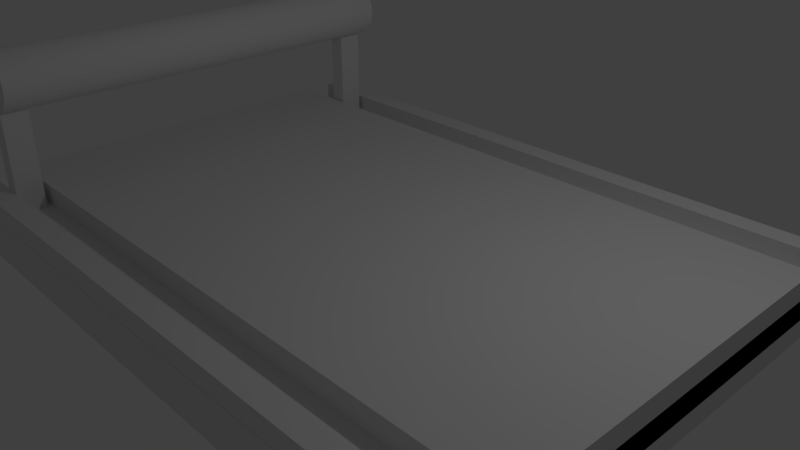 # Source: Slider.blend  (saved by Blender 2.79.0; exported with 4.5.12 LTS)
import bpy
from mathutils import Matrix  # noqa: F401  (used for matrix-valued properties, if any)

bpy.ops.wm.read_factory_settings(use_empty=True)
scene = bpy.context.scene
scene.name = 'Scene'

# ---- collections
col_collection_1 = bpy.data.collections.new('Collection 1'); scene.collection.children.link(col_collection_1)

# ---- world
world_world = bpy.data.worlds.new('World'); scene.world = world_world
world_world.color = (0.05088, 0.05088, 0.05088)
world_world.use_sun_shadow = False
world_world.sun_shadow_jitter_overblur = 0.0
world_world.cycles.sampling_method = 'MANUAL'

# ---- cameras
cam_camera = bpy.data.cameras.new('Camera')
cam_camera.clip_end = 100.0
cam_camera.lens = 35.0
cam_camera.sensor_width = 32.0
cam_camera.sensor_height = 18.0
cam_camera.ortho_scale = 7.314
cam_camera.dof.focus_distance = 0.0
cam_camera.dof.aperture_fstop = 128.0

# ---- lights
light_lamp = bpy.data.lights.new('Lamp', 'POINT')
light_lamp.transmission_factor = 0.0
light_lamp.cutoff_distance = 30.0
light_lamp.energy = 100.0
light_lamp.shadow_buffer_clip_start = 1.001
light_lamp.shadow_soft_size = 0.1
light_lamp.shadow_maximum_resolution = 0.006
light_lamp.use_absolute_resolution = True

# ---- meshes
me_cube_002 = bpy.data.meshes.new('Cube.002')
me_cube_002.from_pydata([(-1.0, -1.0, -1.0), (-1.0, -1.0, 1.0), (-1.0, 1.0, -1.0), (-1.0, 1.0, 1.0), (1.0, -1.0, -1.0), (1.0, -1.0, 1.0), (1.0, 1.0, -1.0), (1.0, 1.0, 1.0)], [], [(0, 1, 3, 2), (2, 3, 7, 6), (6, 7, 5, 4), (4, 5, 1, 0), (2, 6, 4, 0), (7, 3, 1, 5)])
me_cube_002.use_remesh_preserve_volume = False
me_cube_002.use_remesh_preserve_attributes = False
me_cube_002.use_mirror_vertex_groups = False
me_cube_002.update()
me_cube_001 = bpy.data.meshes.new('Cube.001')
me_cube_001.from_pydata([(-1.0, -1.0, -1.0), (-1.0, -1.0, 1.0), (-1.0, 1.0, -1.0), (-1.0, 1.0, 1.0), (1.0, -1.0, -1.0), (1.0, -1.0, 1.0), (1.0, 1.0, -1.0), (1.0, 1.0, 1.0)], [], [(0, 1, 3, 2), (2, 3, 7, 6), (6, 7, 5, 4), (4, 5, 1, 0), (2, 6, 4, 0), (7, 3, 1, 5)])
me_cube_001.use_remesh_preserve_volume = False
me_cube_001.use_remesh_preserve_attributes = False
me_cube_001.use_mirror_vertex_groups = False
me_cube_001.update()
me_cylinder = bpy.data.meshes.new('Cylinder')
me_cylinder.from_pydata([(0.0, 1.0, -1.0), (0.0, 1.0, 1.0), (0.1951, 0.9808, -1.0), (0.1951, 0.9808, 1.0), (0.3827, 0.9239, -1.0), (0.3827, 0.9239, 1.0), (0.5556, 0.8315, -1.0), (0.5556, 0.8315, 1.0), (0.7071, 0.7071, -1.0), (0.7071, 0.7071, 1.0), (0.8315, 0.5556, -1.0), (0.8315, 0.5556, 1.0), (0.9239, 0.3827, -1.0), (0.9239, 0.3827, 1.0), (0.9808, 0.1951, -1.0), (0.9808, 0.1951, 1.0), (1.0, 7.55e-08, -1.0), (1.0, 7.55e-08, 1.0), (0.9808, -0.1951, -1.0), (0.9808, -0.1951, 1.0), (0.9239, -0.3827, -1.0), (0.9239, -0.3827, 1.0), (0.8315, -0.5556, -1.0), (0.8315, -0.5556, 1.0), (0.7071, -0.7071, -1.0), (0.7071, -0.7071, 1.0), (0.5556, -0.8315, -1.0), (0.5556, -0.8315, 1.0), (0.3827, -0.9239, -1.0), (0.3827, -0.9239, 1.0), (0.1951, -0.9808, -1.0), (0.1951, -0.9808, 1.0), (-3.258e-07, -1.0, -1.0), (-3.258e-07, -1.0, 1.0), (-0.1951, -0.9808, -1.0), (-0.1951, -0.9808, 1.0), (-0.3827, -0.9239, -1.0), (-0.3827, -0.9239, 1.0), (-0.5556, -0.8315, -1.0), (-0.5556, -0.8315, 1.0), (-0.7071, -0.7071, -1.0), (-0.7071, -0.7071, 1.0), (-0.8315, -0.5556, -1.0), (-0.8315, -0.5556, 1.0), (-0.9239, -0.3827, -1.0), (-0.9239, -0.3827, 1.0), (-0.9808, -0.1951, -1.0), (-0.9808, -0.1951, 1.0), (-1.0, 9.656e-07, -1.0), (-1.0, 9.656e-07, 1.0), (-0.9808, 0.1951, -1.0), (-0.9808, 0.1951, 1.0), (-0.9239, 0.3827, -1.0), (-0.9239, 0.3827, 1.0), (-0.8315, 0.5556, -1.0), (-0.8315, 0.5556, 1.0), (-0.7071, 0.7071, -1.0), (-0.7071, 0.7071, 1.0), (-0.5556, 0.8315, -1.0), (-0.5556, 0.8315, 1.0), (-0.3827, 0.9239, -1.0), (-0.3827, 0.9239, 1.0), (-0.1951, 0.9808, -1.0), (-0.1951, 0.9808, 1.0)], [], [(0, 1, 3, 2), (2, 3, 5, 4), (4, 5, 7, 6), (6, 7, 9, 8), (8, 9, 11, 10), (10, 11, 13, 12), (12, 13, 15, 14), (14, 15, 17, 16), (16, 17, 19, 18), (18, 19, 21, 20), (20, 21, 23, 22), (22, 23, 25, 24), (24, 25, 27, 26), (26, 27, 29, 28), (28, 29, 31, 30), (30, 31, 33, 32), (32, 33, 35, 34), (34, 35, 37, 36), (36, 37, 39, 38), (38, 39, 41, 40), (40, 41, 43, 42), (42, 43, 45, 44), (44, 45, 47, 46), (46, 47, 49, 48), (48, 49, 51, 50), (50, 51, 53, 52), (52, 53, 55, 54), (54, 55, 57, 56), (56, 57, 59, 58), (58, 59, 61, 60), (3, 1, 63, 61, 59, 57, 55, 53, 51, 49, 47, 45, 43, 41, 39, 37, 35, 33, 31, 29, 27, 25, 23, 21, 19, 17, 15, 13, 11, 9, 7, 5), (60, 61, 63, 62), (62, 63, 1, 0), (0, 2, 4, 6, 8, 10, 12, 14, 16, 18, 20, 22, 24, 26, 28, 30, 32, 34, 36, 38, 40, 42, 44, 46, 48, 50, 52, 54, 56, 58, 60, 62)])
me_cylinder.use_remesh_preserve_volume = False
me_cylinder.use_remesh_preserve_attributes = False
me_cylinder.use_mirror_vertex_groups = False
me_cylinder.update()
me_cube_003 = bpy.data.meshes.new('Cube.003')
me_cube_003.from_pydata([(-1.0, -1.0, -1.0), (-1.0, -1.0, 1.0), (-1.0, 1.0, -1.0), (-1.0, 1.0, 1.0), (1.0, -1.0, -1.0), (1.0, -1.0, 1.0), (1.0, 1.0, -1.0), (1.0, 1.0, 1.0)], [], [(0, 1, 3, 2), (2, 3, 7, 6), (6, 7, 5, 4), (4, 5, 1, 0), (2, 6, 4, 0), (7, 3, 1, 5)])
me_cube_003.use_remesh_preserve_volume = False
me_cube_003.use_remesh_preserve_attributes = False
me_cube_003.use_mirror_vertex_groups = False
me_cube_003.update()
me_cube_004 = bpy.data.meshes.new('Cube.004')
me_cube_004.from_pydata([(-1.0, -1.0, -1.0), (-1.0, -1.0, 1.0), (-1.0, 1.0, -1.0), (-1.0, 1.0, 1.0), (1.0, -1.0, -1.0), (1.0, -1.0, 1.0), (1.0, 1.0, -1.0), (1.0, 1.0, 1.0)], [], [(0, 1, 3, 2), (2, 3, 7, 6), (6, 7, 5, 4), (4, 5, 1, 0), (2, 6, 4, 0), (7, 3, 1, 5)])
me_cube_004.use_remesh_preserve_volume = False
me_cube_004.use_remesh_preserve_attributes = False
me_cube_004.use_mirror_vertex_groups = False
me_cube_004.update()
me_cube_005 = bpy.data.meshes.new('Cube.005')
me_cube_005.from_pydata([(-1.0, -1.0, -1.0), (-1.0, -1.0, 1.0), (-1.0, 1.0, -1.0), (-1.0, 1.0, 1.0), (1.0, -1.0, -1.0), (1.0, -1.0, 1.0), (1.0, 1.0, -1.0), (1.0, 1.0, 1.0)], [], [(0, 1, 3, 2), (2, 3, 7, 6), (6, 7, 5, 4), (4, 5, 1, 0), (2, 6, 4, 0), (7, 3, 1, 5)])
me_cube_005.use_remesh_preserve_volume = False
me_cube_005.use_remesh_preserve_attributes = False
me_cube_005.use_mirror_vertex_groups = False
me_cube_005.update()
me_cube_006 = bpy.data.meshes.new('Cube.006')
me_cube_006.from_pydata([(-1.0, -1.0, -1.0), (-1.0, -1.0, 1.0), (-1.0, 1.0, -1.0), (-1.0, 1.0, 1.0), (1.0, -1.0, -1.0), (1.0, -1.0, 1.0), (1.0, 1.0, -1.0), (1.0, 1.0, 1.0)], [], [(0, 1, 3, 2), (2, 3, 7, 6), (6, 7, 5, 4), (4, 5, 1, 0), (2, 6, 4, 0), (7, 3, 1, 5)])
me_cube_006.use_remesh_preserve_volume = False
me_cube_006.use_remesh_preserve_attributes = False
me_cube_006.use_mirror_vertex_groups = False
me_cube_006.update()

# ---- objects
ob_cube_001 = bpy.data.objects.new('Cube.001', me_cube_002)
ob_cube = bpy.data.objects.new('Cube', me_cube_001)
ob_cylinder = bpy.data.objects.new('Cylinder', me_cylinder)
ob_lamp = bpy.data.objects.new('Lamp', light_lamp)
ob_camera = bpy.data.objects.new('Camera', cam_camera)
ob_cube_002 = bpy.data.objects.new('Cube.002', me_cube_003)
ob_cube_003 = bpy.data.objects.new('Cube.003', me_cube_004)
ob_cube_004 = bpy.data.objects.new('Cube.004', me_cube_005)
ob_cube_005 = bpy.data.objects.new('Cube.005', me_cube_006)

# ---- transforms, parenting, visibility, modifiers, constraints
ob_cube_001.location = (-3.695, 2.762, 0.8207)
ob_cube_001.scale = (0.1206, 0.1806, 1.0)
ob_cube_001.lineart.crease_threshold = 0.0
ob_cube.location = (0.0, 0.0, 0.0)
ob_cube.scale = (4.5, 3.3, 0.3)
ob_cube.lineart.crease_threshold = 0.0
ob_cylinder.location = (-3.664, 0.0, 2.082)
ob_cylinder.rotation_euler = (1.571, 0.0, 0.0)
ob_cylinder.scale = (0.4, 0.4, 3.0)
ob_cylinder.lineart.crease_threshold = 0.0
ob_lamp.location = (4.076, 1.005, 5.904)
ob_lamp.rotation_euler = (0.6503, 0.05522, 1.866)
ob_lamp.lock_rotations_4d = False
ob_lamp.empty_display_type = 'ARROWS'
ob_lamp.color = (0.0, 0.0, 0.0, 0.0)
ob_lamp.lineart.crease_threshold = 0.0
ob_camera.location = (7.481, -6.508, 5.344)
ob_camera.rotation_euler = (1.109, 0.0, 0.8149)
ob_camera.lock_rotations_4d = False
ob_camera.empty_display_type = 'ARROWS'
ob_camera.color = (0.0, 0.0, 0.0, 0.0)
ob_camera.display_type = 'WIRE'
ob_camera.lineart.crease_threshold = 0.0
ob_cube_002.location = (-3.695, -2.814, 0.8207)
ob_cube_002.scale = (0.1206, 0.1806, 1.0)
ob_cube_002.lineart.crease_threshold = 0.0
ob_cube_003.location = (0.0, 0.0, 0.2876)
ob_cube_003.scale = (4.5, 2.559, 0.3)
ob_cube_003.lineart.crease_threshold = 0.0
ob_cube_004.location = (0.0, -3.143, 0.2876)
ob_cube_004.scale = (4.5, 0.15, 0.3)
ob_cube_004.lineart.crease_threshold = 0.0
ob_cube_005.location = (0.0, 3.151, 0.2876)
ob_cube_005.scale = (4.5, 0.15, 0.3)
ob_cube_005.lineart.crease_threshold = 0.0

# ---- collection membership
col_collection_1.objects.link(ob_cube_001)
col_collection_1.objects.link(ob_cube)
col_collection_1.objects.link(ob_cylinder)
col_collection_1.objects.link(ob_lamp)
col_collection_1.objects.link(ob_camera)
col_collection_1.objects.link(ob_cube_002)
col_collection_1.objects.link(ob_cube_003)
col_collection_1.objects.link(ob_cube_004)
col_collection_1.objects.link(ob_cube_005)

# ---- scene / render settings (as saved in the file)
scene.camera = ob_camera
scene.frame_start = 1; scene.frame_end = 250; scene.frame_set(1)
scene.render.engine = 'BLENDER_EEVEE_NEXT'
scene.render.resolution_percentage = 50
scene.render.dither_intensity = 0.0
scene.cycles.use_denoising = False
scene.cycles.samples = 128
scene.cycles.sampling_pattern = 'TABULATED_SOBOL'
scene.cycles.use_adaptive_sampling = False
scene.cycles.use_light_tree = False
scene.cycles.blur_glossy = 0.0
scene.cycles.sample_clamp_indirect = 0.0
scene.view_settings.view_transform = 'Standard'
bpy.context.view_layer.update()
